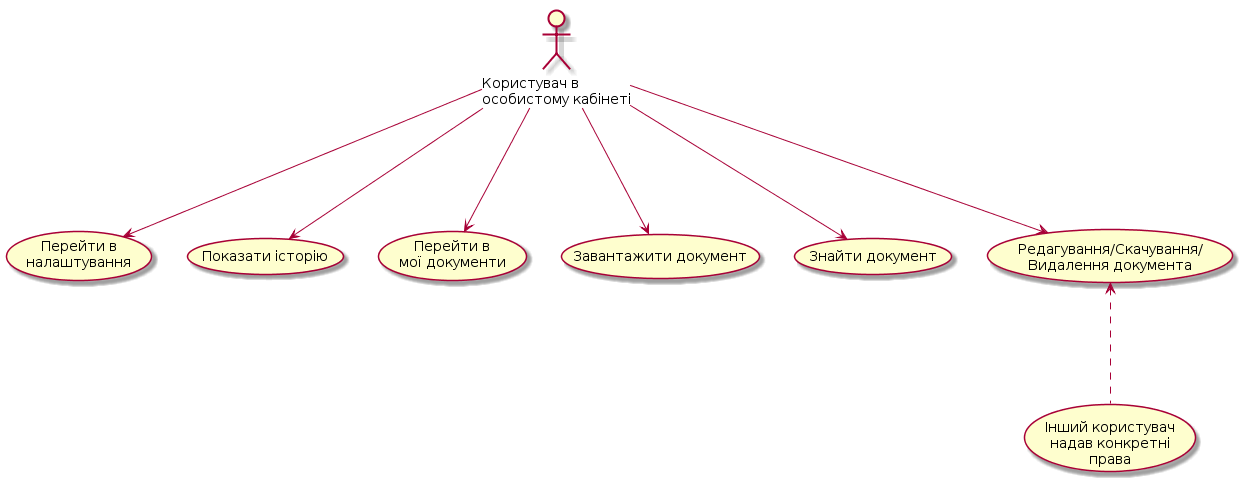

The diagram above was rendered by PlantUML. Its source (embedded in the PNG):
@startuml
:Користувач в \nособистому кабінеті: as user

user--->(Перейти в \nналаштування)
user--->(Показати історію)
user--->(Перейти в \nмої документи)
user--->(Завантажити документ)
user--->(Знайти документ)
user--->(Редагування/Скачування/\nВидалення документа)

(Редагування/Скачування/\nВидалення документа)<...(Інший користувач \nнадав конкретні \nправа )

@endum